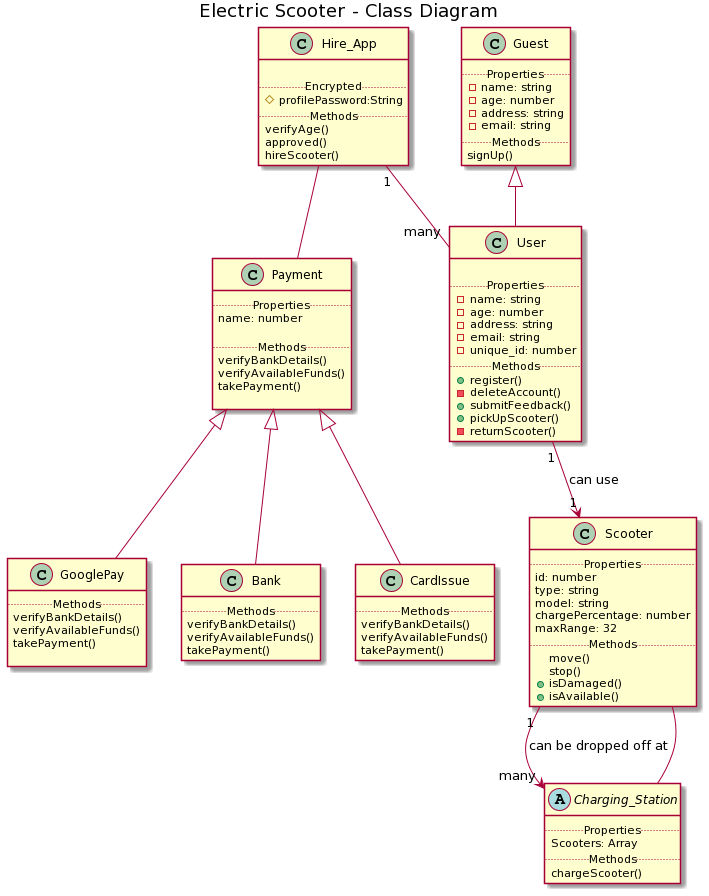

The diagram above was rendered by PlantUML. Its source (embedded in the PNG):
@startuml
title Electric Scooter - Class Diagram

class Hire_App{

..Encrypted..
#profilePassword:String
..Methods..
verifyAge()
approved()
hireScooter()
}

class Guest{
..Properties..
-name: string
-age: number
-address: string
-email: string
..Methods..
signUp()
}

class User {

..Properties..
-name: string
-age: number
-address: string
-email: string
-unique_id: number
..Methods..
+register()
-deleteAccount()
+submitFeedback()
+pickUpScooter()
-returnScooter()
}

abstract Charging_Station{
..Properties..
Scooters: Array
..Methods..
chargeScooter()
}

class Scooter {
 ..Properties..
 id: number
 type: string
 model: string
 chargePercentage: number
 maxRange: 32
 ..Methods..
 move()
 stop()
+ isDamaged()
 +isAvailable()
}

class Payment{
..Properties..
name: number

..Methods..
verifyBankDetails()
verifyAvailableFunds()
takePayment()

}
class GooglePay{
..Methods..
verifyBankDetails()
verifyAvailableFunds()
takePayment()

}
class Bank{
..Methods..
verifyBankDetails()
verifyAvailableFunds()
takePayment()
}
class CardIssue{
..Methods..
verifyBankDetails()
verifyAvailableFunds()
takePayment()
}



Hire_App "1" -- "many" User 
User "1" --> "1" Scooter: can use
Scooter "1" --> "many" Charging_Station: can be dropped off at

Charging_Station --Scooter
Guest <|-- User
Payment<|--GooglePay
Payment<|--Bank
Payment<|--CardIssue

Hire_App -- Payment
@enduml